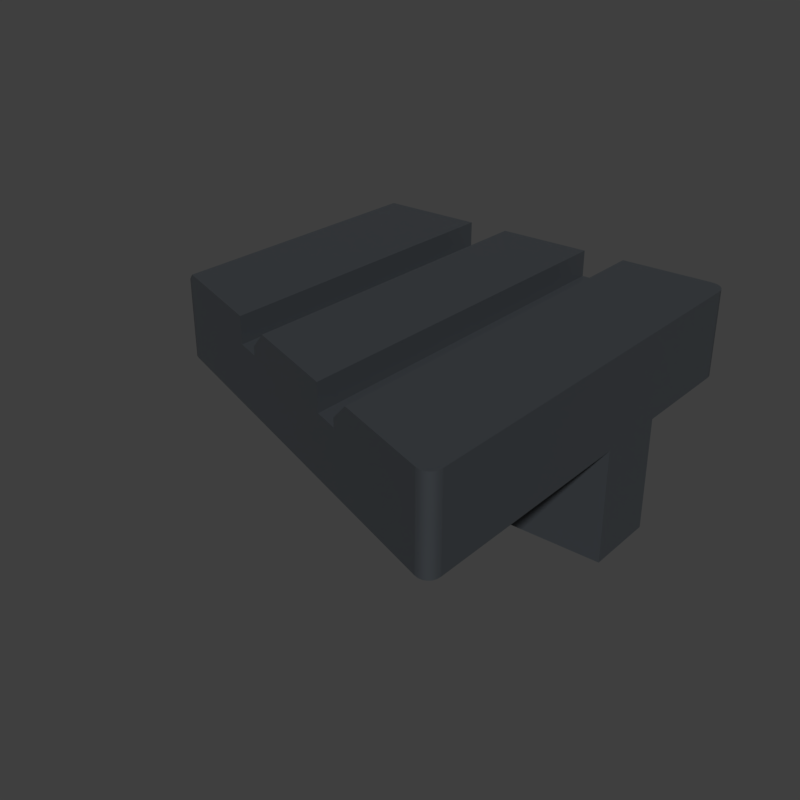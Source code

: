 # Source: gn_sidelatch.blend  (saved by Blender 2.83.18; exported with 4.5.12 LTS)
import bpy
from mathutils import Matrix  # noqa: F401  (used for matrix-valued properties, if any)

bpy.ops.wm.read_factory_settings(use_empty=True)
scene = bpy.context.scene
scene.name = 'main'

# ---- collections
col_collection_1 = bpy.data.collections.new('Collection 1'); scene.collection.children.link(col_collection_1)

# ---- materials (node trees are filled in below, after node groups)
mat_sy_cutter = bpy.data.materials.new('sy_cutter')
mat_sy_battlehsip_matte = bpy.data.materials.new('sy_battlehsip_matte')
mat_sy_battlehsip_matte.roughness = 0.25

# ---- node groups
ng_sy_plastic_001 = bpy.data.node_groups.new('sy_plastic.001', 'ShaderNodeTree')
_s = ng_sy_plastic_001.interface.new_socket(name='Color', in_out='OUTPUT', socket_type='NodeSocketColor')
_s.default_value = (0.01341, 0.01341, 0.01341, 1.0)
_s = ng_sy_plastic_001.interface.new_socket(name='Roughness', in_out='OUTPUT', socket_type='NodeSocketColor')
_s.default_value = (0.0, 0.0, 0.0, 0.0)
_s = ng_sy_plastic_001.interface.new_socket(name='Normal', in_out='OUTPUT', socket_type='NodeSocketVector')
_s.min_value = 0.0
_s.max_value = 0.0
_s = ng_sy_plastic_001.interface.new_socket(name='Color', in_out='INPUT', socket_type='NodeSocketColor')
_s.default_value = (0.01341, 0.01341, 0.01341, 1.0)
_s = ng_sy_plastic_001.interface.new_socket(name='Scale', in_out='INPUT', socket_type='NodeSocketFloat')
_s.default_value = 1.0
_s.min_value = 0.0
_s.max_value = 10.0
_s = ng_sy_plastic_001.interface.new_socket(name='Roughness', in_out='INPUT', socket_type='NodeSocketFloat')
_s.default_value = 1.0
_s.min_value = 0.0
_s.max_value = 3.0
_s = ng_sy_plastic_001.interface.new_socket(name='Bump', in_out='INPUT', socket_type='NodeSocketFloat')
_s.default_value = 1.0
_s.min_value = 0.0
_s.max_value = 1.0
_s = ng_sy_plastic_001.interface.new_socket(name='Normal', in_out='INPUT', socket_type='NodeSocketVector')
_s.min_value = 0.0
_s.max_value = -1.0
_s.hide_value = True
_N = ng_sy_plastic_001.nodes; _L = ng_sy_plastic_001.links
n0 = _N.new('ShaderNodeValToRGB'); n0.name = 'ColorRamp'; n0.location = (258, -72)
while len(n0.color_ramp.elements) > 1: n0.color_ramp.elements.remove(n0.color_ramp.elements[-1])
n0.color_ramp.elements[0].position = 0.004545; n0.color_ramp.elements[0].color = (0.2194, 0.2194, 0.2194, 1.0)
_e = n0.color_ramp.elements.new(0.8182); _e.color = (1.0, 1.0, 1.0, 1.0)
n1 = _N.new('ShaderNodeTexNoise'); n1.name = 'Noise Texture'; n1.location = (55, 153)
n2 = _N.new('ShaderNodeTexNoise'); n2.name = 'Musgrave Texture'; n2.location = (46, -89)
n2.width = 150
n2.normalize = False
n2.inputs[2].default_value = 300.0
n2.inputs[3].default_value = 11.2
n2.inputs[4].default_value = 0.25
n3 = _N.new('ShaderNodeValue'); n3.name = 'Value.001'; n3.location = (-353, -382)
n3.outputs[0].default_value = 0.0
n4 = _N.new('ShaderNodeRGB'); n4.name = 'RGB'; n4.location = (-365, 262)
n4.outputs[0].default_value = (0.01341, 0.01341, 0.01341, 1.0)
n5 = _N.new('ShaderNodeMix'); n5.name = 'Mix.001'; n5.location = (550, 25)
n5.data_type = 'RGBA'
n6 = _N.new('NodeReroute'); n6.name = 'Reroute'; n6.location = (-260, -194)
n6.width = 16
n6.socket_idname = 'NodeSocketFloat'
n7 = _N.new('ShaderNodeValue'); n7.name = 'Value'; n7.location = (-429, -187)
n7.outputs[0].default_value = 1.0
n8 = _N.new('ShaderNodeMath'); n8.name = 'Math'; n8.location = (-147, 40)
n8.operation = 'MULTIPLY'
n8.inputs[1].default_value = 400.0
n8.inputs[2].default_value = 0.0
n9 = _N.new('ShaderNodeMath'); n9.name = 'Math.001'; n9.location = (-150, -131)
n9.operation = 'MULTIPLY'
n9.inputs[1].default_value = 300.0
n9.inputs[2].default_value = 0.0
n10 = _N.new('ShaderNodeMath'); n10.name = 'Math.002'; n10.location = (-146, -320)
n10.operation = 'DIVIDE'
n10.inputs[1].default_value = 10.0
n10.inputs[2].default_value = 0.0
n11 = _N.new('ShaderNodeMath'); n11.name = 'Math.003'; n11.location = (746, 19)
n11.operation = 'MULTIPLY'
n11.inputs[2].default_value = 0.0
n12 = _N.new('NodeGroupInput'); n12.name = 'Group Input'; n12.location = (-627, -4)
n13 = _N.new('ShaderNodeValToRGB'); n13.name = 'ColorRamp.001'; n13.location = (255, 159)
while len(n13.color_ramp.elements) > 1: n13.color_ramp.elements.remove(n13.color_ramp.elements[-1])
n13.color_ramp.elements[0].position = 0.1727; n13.color_ramp.elements[0].color = (0.2194, 0.2194, 0.2194, 1.0)
_e = n13.color_ramp.elements.new(1.0); _e.color = (1.0, 1.0, 1.0, 1.0)
n14 = _N.new('ShaderNodeValue'); n14.name = 'Value.002'; n14.location = (520, 233)
n14.outputs[0].default_value = 1.0
n15 = _N.new('ShaderNodeBump'); n15.name = 'Bump'; n15.location = (721, -216)
n15.inputs[1].default_value = 0.2
n15.inputs[2].default_value = 1.0
n16 = _N.new('NodeGroupOutput'); n16.name = 'Group Output'; n16.location = (990, -11)
_L.new(n1.outputs[0], n13.inputs[0])
_L.new(n5.outputs[2], n11.inputs[0])
_L.new(n13.outputs[0], n5.inputs[6])
_L.new(n0.outputs[0], n5.inputs[7])
_L.new(n2.outputs[0], n0.inputs[0])
_L.new(n15.outputs[0], n16.inputs[2])
_L.new(n5.outputs[2], n15.inputs[3])
_L.new(n8.outputs[0], n1.inputs[2])
_L.new(n9.outputs[0], n2.inputs[0])
_L.new(n10.outputs[0], n15.inputs[0])
_L.new(n12.outputs[0], n16.inputs[0])
_L.new(n12.outputs[4], n15.inputs[4])
_L.new(n11.outputs[0], n16.inputs[1])
_L.new(n7.outputs[0], n6.inputs[0])
_L.new(n12.outputs[1], n8.inputs[0])
_L.new(n12.outputs[1], n9.inputs[0])
_L.new(n12.outputs[3], n10.inputs[0])
_L.new(n12.outputs[2], n11.inputs[1])
n16.is_active_output = True
ng_auto_smooth = bpy.data.node_groups.new('Auto Smooth', 'GeometryNodeTree')
_s = ng_auto_smooth.interface.new_socket(name='Geometry', in_out='OUTPUT', socket_type='NodeSocketGeometry')
_s = ng_auto_smooth.interface.new_socket(name='Geometry', in_out='INPUT', socket_type='NodeSocketGeometry')
_s = ng_auto_smooth.interface.new_socket(name='Angle', in_out='INPUT', socket_type='NodeSocketFloat')
_s.subtype = 'ANGLE'
_s.min_value = 0.0
_s.max_value = 3.142
ng_auto_smooth.is_modifier = True
_N = ng_auto_smooth.nodes; _L = ng_auto_smooth.links
n0 = _N.new('NodeGroupOutput'); n0.name = 'Group Output'; n0.location = (480, -100)
n1 = _N.new('NodeGroupInput'); n1.name = 'Group Input'; n1.location = (-420, -300)
n2 = _N.new('NodeGroupInput'); n2.name = 'Group Input.001'; n2.location = (-60, -100)
n3 = _N.new('GeometryNodeSetShadeSmooth'); n3.name = 'Set Shade Smooth'; n3.location = (120, -100)
n3.domain = 'EDGE'
n4 = _N.new('GeometryNodeSetShadeSmooth'); n4.name = 'Set Shade Smooth.001'; n4.location = (300, -100)
n5 = _N.new('GeometryNodeInputMeshEdgeAngle'); n5.name = 'Edge Angle'; n5.location = (-420, -220)
n6 = _N.new('GeometryNodeInputEdgeSmooth'); n6.name = 'Is Edge Smooth'; n6.location = (-60, -160)
n7 = _N.new('GeometryNodeInputShadeSmooth'); n7.name = 'Is Face Smooth'; n7.location = (-240, -340)
n8 = _N.new('FunctionNodeBooleanMath'); n8.name = 'Boolean Math'; n8.location = (-60, -220)
n9 = _N.new('FunctionNodeCompare'); n9.name = 'Compare'; n9.location = (-240, -180)
n9.operation = 'LESS_EQUAL'
_L.new(n5.outputs[0], n9.inputs[0])
_L.new(n4.outputs[0], n0.inputs[0])
_L.new(n1.outputs[1], n9.inputs[1])
_L.new(n9.outputs[0], n8.inputs[0])
_L.new(n7.outputs[0], n8.inputs[1])
_L.new(n2.outputs[0], n3.inputs[0])
_L.new(n6.outputs[0], n3.inputs[1])
_L.new(n3.outputs[0], n4.inputs[0])
_L.new(n8.outputs[0], n3.inputs[2])
n0.is_active_output = True

# ---- material node trees
mat_sy_cutter.use_nodes = True; mat_sy_cutter.node_tree.nodes.clear()
_N = mat_sy_cutter.node_tree.nodes; _L = mat_sy_cutter.node_tree.links
n0 = _N.new('ShaderNodeBsdfPrincipled'); n0.name = 'Principled BSDF'; n0.location = (10, 300)
n0.distribution = 'GGX'
n0.subsurface_method = 'BURLEY'
n0.inputs[0].default_value = (0.0212, 0.0212, 0.0212, 1.0)
n0.inputs[2].default_value = 0.65
n0.inputs[3].default_value = 1.45
n0.inputs[27].default_value = (0.0, 0.0, 0.0, 1.0)
n0.inputs[28].default_value = 1.0
n1 = _N.new('ShaderNodeOutputMaterial'); n1.name = 'Material Output'; n1.location = (300, 300)
_L.new(n0.outputs[0], n1.inputs[0])
n1.is_active_output = True
mat_sy_battlehsip_matte.use_nodes = True; mat_sy_battlehsip_matte.node_tree.nodes.clear()
_N = mat_sy_battlehsip_matte.node_tree.nodes; _L = mat_sy_battlehsip_matte.node_tree.links
n0 = _N.new('ShaderNodeOutputMaterial'); n0.name = 'Material Output'; n0.location = (1294, 466)
n1 = _N.new('ShaderNodeBsdfPrincipled'); n1.name = 'Principled BSDF'; n1.location = (881, 441)
n1.distribution = 'GGX'
n1.subsurface_method = 'BURLEY'
n1.inputs[3].default_value = 1.45
n1.inputs[9].default_value = (1.0, 0.1, 1.0)
n1.inputs[27].default_value = (0.0, 0.0, 0.0, 1.0)
n1.inputs[28].default_value = 1.0
n2 = _N.new('ShaderNodeGroup'); n2.name = 'Group'; n2.location = (283, 322)
n2.width = 200
n2.node_tree = ng_sy_plastic_001
n2.inputs[0].default_value = (0.04306, 0.04925, 0.0562, 1.0)
n2.inputs[1].default_value = 10.0
n2.inputs[2].default_value = 1.0
n2.inputs[3].default_value = 1.0
n2.inputs[4].default_value = (0.0, 0.0, 0.0)
_L.new(n1.outputs[0], n0.inputs[0])
_L.new(n2.outputs[1], n1.inputs[2])
_L.new(n2.outputs[2], n1.inputs[5])
_L.new(n2.outputs[0], n1.inputs[0])
n0.is_active_output = True

# ---- world
world_world = bpy.data.worlds.new('World'); scene.world = world_world
world_world.use_nodes = True; world_world.node_tree.nodes.clear()
_N = world_world.node_tree.nodes; _L = world_world.node_tree.links
n0 = _N.new('ShaderNodeOutputWorld'); n0.name = 'World Output'; n0.location = (300, 300)
n1 = _N.new('ShaderNodeBackground'); n1.name = 'Background'; n1.location = (10, 300)
n1.inputs[0].default_value = (0.05, 0.05, 0.05, 1.0)
_L.new(n1.outputs[0], n0.inputs[0])
n0.is_active_output = True
world_world.use_sun_shadow = False
world_world.sun_shadow_jitter_overblur = 0.0

# ---- meshes
me_plane_001 = bpy.data.meshes.new('Plane.001')
me_plane_001.from_pydata([(-1.0, -1.0, 0.005753), (1.0, -1.0, 0.005753), (-1.0, 1.0, 0.005753), (1.0, 1.0, 0.005753), (-0.9145, 0.9145, 0.005753), (-0.9145, -0.9145, 0.005753), (0.9145, -0.9145, 0.005753), (0.9145, 0.9145, 0.005753), (0.0, 0.0, 0.005753)], [], [(5, 4, 2, 0), (6, 5, 0, 1), (7, 6, 1, 3), (4, 7, 3, 2), (5, 6, 8), (6, 7, 8), (7, 4, 8), (4, 5, 8)])
me_plane_001.materials.append(mat_sy_cutter)
me_plane_001.use_remesh_preserve_volume = False
me_plane_001.use_remesh_preserve_attributes = False
me_plane_001.use_mirror_vertex_groups = False
me_plane_001.update()
me_mesh_003 = bpy.data.meshes.new('Mesh.003')
me_mesh_003.from_pydata([(0.2275, 0.09803, -0.1167), (0.221, 0.0904, -0.1167), (0.2157, 0.08185, -0.1167), (0.2119, 0.07259, -0.1167), (0.2095, 0.06284, -0.1167), (0.2088, 0.05285, -0.1167), (0.2095, 0.04285, -0.1167), (0.2119, 0.0331, -0.1167), (0.2157, 0.02384, -0.1167), (0.221, 0.01529, -0.1167), (0.2275, 0.007669, -0.1167), (0.2351, 0.001158, -0.1167), (0.2436, -0.004081, -0.1167), (0.2529, -0.007917, -0.1167), (0.2626, -0.01026, -0.1167), (0.2726, -0.01104, -0.1167), (0.2726, 0.1167, -0.1167), (0.2626, 0.116, -0.1167), (0.2529, 0.1136, -0.1167), (0.2436, 0.1098, -0.1167), (0.2351, 0.1045, -0.1167), (0.2275, 0.09803, -0.2981), (0.221, 0.0904, -0.2981), (0.2157, 0.08185, -0.2981), (0.2119, 0.07259, -0.2981), (0.2095, 0.06284, -0.2981), (0.2088, 0.05285, -0.2981), (0.2095, 0.04285, -0.2981), (0.2119, 0.0331, -0.2981), (0.2157, 0.02384, -0.2981), (0.221, 0.01529, -0.2981), (0.2275, 0.007669, -0.2981), (0.2351, 0.001158, -0.2981), (0.2436, -0.004081, -0.2981), (0.2529, -0.007917, -0.2981), (0.2626, -0.01026, -0.2981), (0.2726, -0.01104, -0.2981), (0.2726, 0.1167, -0.2981), (0.2626, 0.116, -0.2981), (0.2529, 0.1136, -0.2981), (0.2436, 0.1098, -0.2981), (0.2351, 0.1045, -0.2981), (0.2132, 0.1123, -0.0863), (0.2046, 0.1023, -0.0863), (0.1977, 0.09101, -0.0863), (0.1927, 0.07883, -0.0863), (0.1896, 0.066, -0.0863), (0.1886, 0.05285, -0.0863), (0.1896, 0.0397, -0.0863), (0.1927, 0.02687, -0.0863), (0.1977, 0.01468, -0.0863), (0.2046, 0.003435, -0.0863), (0.2132, -0.006596, -0.0863), (0.2232, -0.01516, -0.0863), (0.2345, -0.02206, -0.0863), (0.2467, -0.0271, -0.0863), (0.2595, -0.03018, -0.0863), (0.2719, -0.03116, -0.0863), (0.2719, 0.1369, -0.0863), (0.2595, 0.1359, -0.0863), (0.2467, 0.1328, -0.0863), (0.2345, 0.1278, -0.0863), (0.2232, 0.1209, -0.0863), (1.018, -0.03116, -0.0863), (1.018, 0.1369, -0.0863), (1.018, -0.01104, -0.1167), (1.018, 0.1167, -0.1167), (1.018, 0.1167, -0.2981), (1.018, -0.01104, -0.2981)], [], [(20, 62, 61, 19), (21, 41, 40, 39, 38, 37, 67, 68, 36, 35, 34, 33, 32, 31, 30, 29, 28, 27, 26, 25, 24, 23, 22), (0, 20, 41, 21), (1, 0, 21, 22), (2, 1, 22, 23), (3, 2, 23, 24), (4, 3, 24, 25), (5, 4, 25, 26), (6, 5, 26, 27), (7, 6, 27, 28), (8, 7, 28, 29), (9, 8, 29, 30), (10, 9, 30, 31), (11, 10, 31, 32), (12, 11, 32, 33), (13, 12, 33, 34), (14, 13, 34, 35), (15, 14, 35, 36), (16, 66, 67, 37), (17, 16, 37, 38), (18, 17, 38, 39), (19, 18, 39, 40), (20, 19, 40, 41), (19, 61, 60, 18), (18, 60, 59, 17), (17, 59, 58, 16), (16, 58, 64, 66), (15, 57, 56, 14), (14, 56, 55, 13), (13, 55, 54, 12), (12, 54, 53, 11), (11, 53, 52, 10), (10, 52, 51, 9), (9, 51, 50, 8), (8, 50, 49, 7), (7, 49, 48, 6), (6, 48, 47, 5), (5, 47, 46, 4), (4, 46, 45, 3), (3, 45, 44, 2), (2, 44, 43, 1), (1, 43, 42, 0), (0, 42, 62, 20), (62, 42, 43, 44, 45, 46, 47, 48, 49, 50, 51, 52, 53, 54, 55, 56, 57, 63, 64, 58, 59, 60, 61), (65, 63, 57, 15), (68, 65, 15, 36), (64, 63, 65, 68, 67, 66)])
me_mesh_003.materials.append(mat_sy_cutter)
me_mesh_003.use_remesh_preserve_volume = False
me_mesh_003.use_remesh_preserve_attributes = False
me_mesh_003.use_mirror_vertex_groups = False
me_mesh_003.update()
me_cube_002 = bpy.data.meshes.new('Cube.002')
me_cube_002.from_pydata([(0.1337, -0.1662, -0.09548), (0.08783, -0.2706, 0.01839), (0.09739, -0.1139, -0.09548), (-0.01648, -0.1206, 0.01839), (0.1234, -0.1609, -0.09548), (0.06083, -0.2568, 0.01839), (0.1159, -0.1548, -0.09548), (0.03567, -0.2363, 0.01839), (0.1079, -0.1453, -0.09548), (0.01407, -0.2106, 0.01839), (0.1018, -0.1346, -0.09548), (-0.002508, -0.1814, 0.01839), (0.09875, -0.1255, -0.09548), (-0.01293, -0.1507, 0.01839), (0.09739, 0.2181, -0.09548), (-0.01648, 0.279, 0.01839), (0.1493, 0.2764, -0.09548), (0.09478, 0.3903, 0.01839), (0.09767, 0.2379, -0.09548), (-0.01269, 0.3078, 0.01839), (0.09847, 0.26, -0.09548), (-0.001577, 0.3347, 0.01839), (0.1026, 0.2713, -0.09548), (0.0161, 0.3577, 0.01839), (0.1138, 0.2754, -0.09548), (0.03915, 0.3754, 0.01839), (0.136, 0.2762, -0.09548), (0.06598, 0.3865, 0.01839), (-0.01648, 0.01749, 0.01839), (0.09739, 0.01749, -0.09548), (0.08249, 0.3605, -0.05148), (0.1077, 0.3634, -0.05148), (0.1154, 0.3472, -0.05148), (0.01024, -0.119, -0.05148), (0.02683, -0.1181, -0.05148), (0.01325, -0.1448, -0.05148), (0.02958, -0.1411, -0.05148), (0.02193, -0.1705, -0.05148), (0.03724, -0.1636, -0.05148), (0.03604, -0.1953, -0.05148), (0.04984, -0.1858, -0.05148), (0.05444, -0.2172, -0.05148), (0.06625, -0.2052, -0.05148), (0.1053, -0.2308, -0.05148), (0.09856, -0.2462, -0.05148), (0.07546, -0.2343, -0.05148), (0.08467, -0.2202, -0.05148), (0.08467, -0.2202, -0.02502), (0.07546, -0.2343, -0.008239), (0.09856, -0.2462, -0.008234), (0.1053, -0.2308, -0.02502), (0.06625, -0.2052, -0.02501), (0.05444, -0.2172, -0.008247), (0.04984, -0.1858, -0.025), (0.03604, -0.1953, -0.008259), (0.03724, -0.1636, -0.02498), (0.02193, -0.1705, -0.008277), (0.02958, -0.1411, -0.02495), (0.01325, -0.1448, -0.008301), (0.02683, -0.1181, -0.02492), (0.01024, -0.119, -0.008333), (0.1154, 0.3472, -0.02475), (0.1077, 0.3634, -0.008504), (0.08249, 0.3605, -0.008466), (0.09252, 0.3447, -0.02479), (0.05658, 0.3521, -0.008185), (0.06765, 0.3372, -0.02507), (0.03617, 0.3377, -0.008024), (0.04924, 0.3246, -0.02523), (0.02175, 0.3173, -0.008157), (0.03664, 0.3062, -0.0251), (0.01329, 0.2914, -0.008409), (0.02922, 0.2813, -0.02485), (0.01035, 0.2647, -0.008435), (0.02673, 0.2559, -0.02482), (0.01029, 0.01749, -0.008377), (0.02679, 0.01749, -0.02488), (0.09252, 0.3447, -0.05148), (0.05658, 0.3521, -0.05148), (0.06765, 0.3372, -0.05148), (0.03617, 0.3377, -0.05148), (0.04924, 0.3246, -0.05148), (0.02175, 0.3173, -0.05148), (0.03664, 0.3062, -0.05148), (0.01329, 0.2914, -0.05148), (0.02922, 0.2813, -0.05148), (0.01035, 0.2647, -0.05148), (0.02673, 0.2559, -0.05148), (0.01029, 0.01749, -0.05148), (0.02679, 0.01749, -0.05148), (1.018, 0.3634, -0.008494), (1.018, 0.3472, -0.02476), (1.018, 0.3472, -0.05148), (1.018, 0.3903, 0.01839), (1.018, 0.01749, -0.09548), (1.018, 0.2764, -0.09548), (1.018, 0.3634, -0.05148), (1.018, -0.5695, -0.02502), (1.018, -0.6158, 0.01839), (1.018, -0.5874, -0.008233), (1.018, -0.4943, -0.09548), (1.018, -0.5695, -0.05148), (1.018, -0.5874, -0.05148), (0.09478, 0.3903, 0.04175), (0.08783, -0.2706, 0.04175), (0.06598, 0.3865, 0.04175), (0.03915, 0.3754, 0.04175), (0.03567, -0.2363, 0.04175), (0.06083, -0.2568, 0.04175), (0.0161, 0.3577, 0.04175), (-0.01648, 0.01749, 0.04175), (-0.01648, 0.279, 0.04175), (0.01407, -0.2106, 0.04175), (-0.01293, -0.1507, 0.04175), (-0.01269, 0.3078, 0.04175), (-0.01648, -0.1206, 0.04175), (-0.001577, 0.3347, 0.04175), (-0.002508, -0.1814, 0.04175), (1.018, 0.3773, 0.04175), (1.018, 0.3903, 0.04175), (1.018, -0.6158, 0.04175)], [], [(0, 4, 6, 8, 10, 12, 2, 29, 94, 100), (5, 108, 107, 7), (1, 104, 108, 5), (13, 113, 115, 3), (7, 107, 112, 9), (9, 112, 117, 11), (11, 117, 113, 13), (89, 34, 33, 88), (49, 99, 98, 1), (6, 4, 47, 51), (10, 8, 53, 55), (12, 10, 55, 57), (2, 12, 57, 59), (76, 29, 2, 59), (63, 65, 25, 27), (26, 24, 66, 64), (24, 22, 68, 66), (22, 20, 70, 68), (20, 18, 72, 70), (18, 14, 74, 72), (0, 100, 97, 50), (14, 29, 76, 74), (62, 63, 27, 17), (28, 75, 60, 3), (28, 110, 111, 15), (16, 26, 64, 61), (61, 91, 95, 16), (8, 6, 51, 53), (73, 75, 28, 15), (71, 73, 15, 19), (69, 71, 19, 21), (67, 69, 21, 23), (65, 67, 23, 25), (17, 93, 90, 62), (60, 58, 13, 3), (58, 56, 11, 13), (56, 54, 9, 11), (54, 52, 7, 9), (48, 49, 1, 5), (52, 48, 5, 7), (57, 55, 38, 36), (74, 76, 89, 87), (68, 70, 83, 81), (56, 58, 35, 37), (75, 73, 86, 88), (47, 50, 43, 46), (69, 67, 80, 82), (59, 57, 36, 34), (62, 90, 96, 31), (49, 48, 45, 44), (70, 72, 85, 83), (58, 60, 33, 35), (51, 47, 46, 42), (48, 52, 41, 45), (71, 69, 82, 84), (4, 0, 50, 47), (88, 86, 87, 89), (86, 84, 85, 87), (84, 82, 83, 85), (82, 80, 81, 83), (80, 78, 79, 81), (78, 30, 77, 79), (30, 31, 32, 77), (35, 33, 34, 36), (37, 35, 36, 38), (39, 37, 38, 40), (41, 39, 40, 42), (45, 41, 42, 46), (44, 45, 46, 43), (67, 65, 78, 80), (54, 56, 37, 39), (66, 68, 81, 79), (55, 53, 40, 38), (65, 63, 30, 78), (50, 97, 101, 43), (76, 59, 34, 89), (73, 71, 84, 86), (52, 54, 39, 41), (64, 66, 79, 77), (53, 51, 42, 40), (60, 75, 88, 33), (63, 62, 31, 30), (72, 74, 87, 85), (61, 64, 77, 32), (93, 119, 118, 120, 98, 99, 102, 101, 97, 100, 94, 95, 91, 92, 96, 90), (101, 102, 44, 43), (92, 91, 61, 32), (102, 99, 49, 44), (98, 120, 104, 1), (96, 92, 32, 31), (95, 94, 29, 14, 18, 20, 22, 24, 26, 16), (103, 119, 93, 17), (105, 103, 17, 27), (106, 105, 27, 25), (115, 110, 28, 3), (111, 114, 19, 15), (116, 109, 23, 21), (109, 106, 25, 23), (114, 116, 21, 19), (111, 110, 115, 113, 117, 112, 107, 108, 104, 120, 118, 119, 103, 105, 106, 109, 116, 114)])
me_cube_002.polygons.foreach_set('use_smooth', [1, 1, 1, 1, 1, 1, 1, 1, 1, 1, 1, 1, 1, 1, 1, 1, 1, 1, 1, 1, 1, 1, 1, 1, 1, 1, 1, 1, 1, 1, 1, 1, 1, 1, 1, 1, 1, 1, 1, 1, 1, 1, 1, 1, 1, 1, 1, 1, 1, 1, 1, 1, 1, 1, 1, 1, 1, 1, 1, 1, 1, 1, 1, 1, 1, 1, 1, 1, 1, 1, 1, 1, 1, 1, 1, 1, 1, 1, 1, 1, 1, 1, 1, 1, 0, 1, 1, 1, 1, 1, 1, 1, 1, 1, 1, 1, 1, 1, 1, 0])
_k = set([(0, 4), (0, 100), (1, 5), (1, 98), (2, 12), (2, 29), (3, 13), (3, 28), (4, 6), (5, 7), (6, 8), (7, 9), (8, 10), (9, 11), (10, 12), (11, 13), (14, 18), (14, 29), (15, 19), (15, 28), (16, 26), (16, 95), (17, 27), (17, 93), (18, 20), (19, 21), (20, 22), (21, 23), (22, 24), (23, 25), (24, 26), (25, 27), (30, 31), (30, 78), (31, 96), (32, 77), (32, 92), (33, 35), (33, 88), (34, 36), (34, 89), (35, 37), (36, 38), (37, 39), (38, 40), (39, 41), (40, 42), (41, 45), (42, 46), (43, 46), (43, 101), (44, 45), (44, 102), (47, 50), (47, 51), (48, 49), (48, 52), (49, 99), (50, 97), (51, 53), (52, 54), (53, 55), (54, 56), (55, 57), (56, 58), (57, 59), (58, 60), (59, 76), (60, 75), (61, 64), (61, 91), (62, 63), (62, 90), (63, 65), (64, 66), (65, 67), (66, 68), (67, 69), (68, 70), (69, 71), (70, 72), (71, 73), (72, 74), (73, 75), (74, 76), (77, 79), (78, 80), (79, 81), (80, 82), (81, 83), (82, 84), (83, 85), (84, 86), (85, 87), (86, 88), (87, 89)])
me_cube_002.attributes.new('sharp_edge', 'BOOLEAN', 'EDGE').data.foreach_set('value', [ (min(e.vertices), max(e.vertices)) in _k for e in me_cube_002.edges])
me_cube_002.materials.append(mat_sy_cutter)
me_cube_002.use_remesh_preserve_volume = False
me_cube_002.use_remesh_preserve_attributes = False
me_cube_002.use_mirror_vertex_groups = False
me_cube_002.update()
me_plane = bpy.data.meshes.new('Plane')
me_plane.from_pydata([(0.6491, -0.1795, -0.01615), (0.6176, -0.168, -0.01615), (0.8253, -0.244, -0.01615), (0.7939, -0.2325, -0.01615), (0.7939, 0.2546, -0.01615), (0.8253, 0.2546, -0.01615), (0.6176, 0.2546, -0.01615), (0.6491, 0.2546, -0.01615), (0.6491, -0.1795, -0.09254), (0.6176, -0.168, -0.09254), (0.8253, -0.244, -0.09254), (0.7939, -0.2325, -0.09254), (0.7939, 0.2546, -0.09254), (0.8253, 0.2546, -0.09254), (0.6176, 0.2546, -0.09254), (0.6491, 0.2546, -0.09254), (0.6176, 0.2546, 0.01769), (0.6176, -0.168, 0.01769), (0.7939, 0.2546, 0.01769), (0.7939, -0.2325, 0.01769), (0.4801, 0.2546, 0.01769), (0.4801, -0.1176, 0.01769), (0.6721, -0.1879, 0.01769), (0.6491, -0.1795, -0.005385), (0.6491, 0.2546, -0.005385), (0.6721, 0.2546, 0.01769), (0.8484, -0.2525, 0.01769), (0.8253, -0.244, -0.005385), (0.8253, 0.2546, -0.005385), (0.8484, 0.2546, 0.01769), (0.4762, -0.1162, -0.01615), (0.457, -0.0888, -0.01615), (0.4712, -0.1137, -0.01615), (0.4666, -0.1099, -0.01615), (0.4626, -0.1053, -0.01615), (0.4596, -0.09992, -0.01615), (0.4577, -0.09431, -0.01615), (0.9859, -0.2824, -0.01615), (0.9668, -0.2958, -0.01615), (0.9853, -0.2875, -0.01615), (0.9834, -0.2917, -0.01615), (0.9803, -0.2948, -0.01615), (0.9764, -0.2966, -0.01615), (0.9717, -0.2969, -0.01615), (0.457, 0.2342, -0.01615), (0.4774, 0.2546, -0.01615), (0.4577, 0.2395, -0.01615), (0.4598, 0.2444, -0.01615), (0.463, 0.2486, -0.01615), (0.4672, 0.2519, -0.01615), (0.4721, 0.2539, -0.01615), (0.9655, 0.2546, -0.01615), (0.9859, 0.2342, -0.01615), (0.9708, 0.2539, -0.01615), (0.9757, 0.2519, -0.01615), (0.9799, 0.2486, -0.01615), (0.9832, 0.2444, -0.01615), (0.9852, 0.2395, -0.01615), (0.9655, 0.2546, -0.09254), (0.9859, 0.2342, -0.09254), (0.9708, 0.2539, -0.09254), (0.9757, 0.2519, -0.09254), (0.9799, 0.2486, -0.09254), (0.9832, 0.2444, -0.09254), (0.9852, 0.2395, -0.09254), (0.457, 0.2342, -0.09254), (0.4774, 0.2546, -0.09254), (0.4577, 0.2395, -0.09254), (0.4598, 0.2444, -0.09254), (0.463, 0.2486, -0.09254), (0.4672, 0.2519, -0.09254), (0.4721, 0.2539, -0.09254), (0.9859, -0.2824, -0.09254), (0.9668, -0.2958, -0.09254), (0.9853, -0.2875, -0.09254), (0.9834, -0.2917, -0.09254), (0.9803, -0.2948, -0.09254), (0.9764, -0.2966, -0.09254), (0.9717, -0.2969, -0.09254), (0.4762, -0.1162, -0.09254), (0.457, -0.0888, -0.09254), (0.4712, -0.1137, -0.09254), (0.4666, -0.1099, -0.09254), (0.4626, -0.1053, -0.09254), (0.4596, -0.09992, -0.09254), (0.4577, -0.09431, -0.09254), (0.9668, -0.2958, 0.01769), (0.9859, -0.2824, 0.01769), (0.9717, -0.2969, 0.01769), (0.9764, -0.2966, 0.01769), (0.9803, -0.2948, 0.01769), (0.9834, -0.2917, 0.01769), (0.9853, -0.2875, 0.01769), (0.9859, 0.2342, 0.01769), (0.9655, 0.2546, 0.01769), (0.9852, 0.2395, 0.01769), (0.9832, 0.2444, 0.01769), (0.9799, 0.2486, 0.01769), (0.9757, 0.2519, 0.01769), (0.9708, 0.2539, 0.01769), (0.4774, 0.2546, 0.01498), (0.457, 0.2342, -0.005385), (0.4721, 0.2539, 0.00971), (0.4672, 0.2519, 0.004799), (0.463, 0.2486, 0.0005805), (0.4598, 0.2444, -0.002656), (0.4577, 0.2395, -0.004691), (0.457, -0.0888, -0.005385), (0.4762, -0.1162, 0.01374), (0.4577, -0.09431, -0.004733), (0.4596, -0.09992, -0.002822), (0.4626, -0.1053, 0.0002169), (0.4666, -0.1099, 0.004178), (0.4712, -0.1137, 0.00879), (0.9859, 0.09802, 0.01769), (0.9859, 0.005661, 0.01769), (0.7939, 0.09802, 0.01769), (0.7939, 0.005661, 0.01769), (0.6176, 0.09802, -0.09254), (0.6176, 0.005661, -0.09254), (0.7939, 0.09802, -0.09254), (0.7939, 0.005661, -0.09254), (0.8253, 0.005661, -0.01615), (0.8253, 0.09802, -0.01615), (0.6491, 0.005661, -0.09254), (0.6491, 0.09802, -0.09254), (0.6721, 0.005661, 0.01769), (0.6721, 0.09802, 0.01769), (0.8253, 0.09802, -0.005385), (0.8253, 0.005661, -0.005385), (0.9859, 0.09802, -0.01615), (0.9859, 0.005661, -0.01615), (0.457, 0.09802, -0.01615), (0.457, 0.005661, -0.01615), (0.7939, 0.09802, -0.01615), (0.7939, 0.005661, -0.01615), (0.6491, 0.005661, -0.01615), (0.6491, 0.09802, -0.01615), (0.9859, 0.005661, -0.09254), (0.9859, 0.09802, -0.09254), (0.457, 0.005661, -0.005385), (0.457, 0.09802, -0.005385), (0.6491, 0.09802, -0.005385), (0.6491, 0.005661, -0.005385), (0.457, 0.09802, -0.09254), (0.457, 0.005661, -0.09254), (0.8253, 0.005661, -0.09254), (0.8253, 0.09802, -0.09254), (0.6176, 0.09802, -0.01615), (0.6176, 0.005661, -0.01615), (0.8484, 0.005661, 0.01769), (0.8484, 0.09802, 0.01769), (0.4801, 0.005661, 0.01769), (0.4801, 0.09802, 0.01769), (0.6176, 0.09802, 0.01769), (0.6176, 0.005661, 0.01769), (0.6176, 0.09802, -0.2351), (0.6176, 0.005661, -0.2351), (0.7939, 0.09802, -0.2351), (0.7939, 0.005661, -0.2351), (0.6491, 0.005661, -0.2351), (0.6491, 0.09802, -0.2351), (0.9859, 0.005661, -0.2351), (0.9859, 0.09802, -0.2351), (0.457, 0.09802, -0.2351), (0.457, 0.005661, -0.2351), (0.8253, 0.005661, -0.2351), (0.8253, 0.09802, -0.2351)], [], [(8, 124, 121, 11), (2, 10, 73, 38), (5, 123, 128, 28), (0, 136, 149, 1), (2, 122, 135, 3), (10, 146, 138, 72, 74, 75, 76, 77, 78, 73), (79, 81, 82, 83, 84, 85, 80, 145, 119, 9), (8, 9, 119, 124), (10, 11, 121, 146), (26, 86, 88, 89, 90, 91, 92, 87, 115, 150), (6, 45, 100, 20, 16), (7, 15, 14, 6), (2, 38, 86, 26, 27), (51, 58, 13, 5), (5, 13, 12, 4), (51, 5, 28, 29, 94), (0, 8, 11, 3), (1, 9, 8, 0), (30, 1, 17, 21, 108), (3, 11, 10, 2), (4, 12, 15, 7), (37, 72, 138, 131), (0, 3, 19, 22, 23), (37, 131, 115, 87), (6, 14, 66, 45), (30, 79, 9, 1), (1, 149, 155, 17), (4, 7, 24, 25, 18), (21, 17, 155, 152), (3, 135, 117, 19), (100, 102, 103, 104, 105, 106, 101, 141, 153, 20), (22, 19, 117, 126), (7, 137, 142, 24), (22, 126, 143, 23), (26, 150, 129, 27), (44, 65, 144, 132), (38, 73, 78, 43), (43, 78, 77, 42), (42, 77, 76, 41), (41, 76, 75, 40), (40, 75, 74, 39), (39, 74, 72, 37), (52, 59, 64, 57), (57, 64, 63, 56), (56, 63, 62, 55), (55, 62, 61, 54), (54, 61, 60, 53), (53, 60, 58, 51), (45, 66, 71, 50), (50, 71, 70, 49), (49, 70, 69, 48), (48, 69, 68, 47), (47, 68, 67, 46), (46, 67, 65, 44), (31, 80, 85, 36), (36, 85, 84, 35), (35, 84, 83, 34), (34, 83, 82, 33), (33, 82, 81, 32), (32, 81, 79, 30), (37, 87, 92, 39), (39, 92, 91, 40), (40, 91, 90, 41), (41, 90, 89, 42), (42, 89, 88, 43), (43, 88, 86, 38), (51, 94, 99, 53), (53, 99, 98, 54), (54, 98, 97, 55), (55, 97, 96, 56), (56, 96, 95, 57), (57, 95, 93, 52), (100, 45, 50, 102), (102, 50, 49, 103), (103, 49, 48, 104), (104, 48, 47, 105), (105, 47, 46, 106), (106, 46, 44, 101), (30, 108, 113, 32), (32, 113, 112, 33), (33, 112, 111, 34), (34, 111, 110, 35), (35, 110, 109, 36), (36, 109, 107, 31), (44, 132, 141, 101), (159, 160, 161, 158), (115, 131, 130, 114), (114, 130, 52, 93), (117, 135, 134, 116), (116, 134, 4, 18), (126, 117, 116, 127), (127, 116, 18, 25), (143, 126, 127, 142), (142, 127, 25, 24), (132, 144, 145, 133), (133, 145, 80, 31), (147, 139, 163, 167), (120, 125, 15, 12), (128, 123, 122, 129), (129, 122, 2, 27), (135, 122, 123, 134), (134, 123, 5, 4), (125, 120, 158, 161), (118, 144, 65, 67, 68, 69, 70, 71, 66, 14), (139, 138, 162, 163), (147, 120, 12, 13), (141, 132, 133, 140), (140, 133, 31, 107), (155, 149, 148, 154), (154, 148, 6, 16), (152, 155, 154, 153), (153, 154, 16, 20), (153, 141, 140, 152), (152, 140, 107, 109, 110, 111, 112, 113, 108, 21), (142, 137, 136, 143), (143, 136, 0, 23), (129, 150, 151, 128), (128, 151, 29, 28), (149, 136, 137, 148), (148, 137, 7, 6), (138, 146, 166, 162), (139, 147, 13, 58, 60, 61, 62, 63, 64, 59), (144, 118, 156, 164), (125, 118, 14, 15), (150, 115, 114, 151), (151, 114, 93, 95, 96, 97, 98, 99, 94, 29), (131, 138, 139, 130), (130, 139, 59, 52), (157, 165, 164, 156), (166, 159, 158, 167), (162, 166, 167, 163), (160, 157, 156, 161), (146, 121, 159, 166), (124, 119, 157, 160), (120, 147, 167, 158), (119, 145, 165, 157), (145, 144, 164, 165), (118, 125, 161, 156), (121, 124, 160, 159)])
me_plane.polygons.foreach_set('use_smooth', [True] * 139)
_k = set([(0, 1), (0, 23), (0, 136), (1, 17), (1, 149), (2, 3), (2, 27), (2, 122), (3, 19), (3, 135), (4, 5), (4, 18), (4, 134), (5, 28), (5, 123), (6, 7), (6, 16), (6, 148), (7, 24), (7, 137), (8, 9), (8, 11), (9, 79), (10, 11), (10, 73), (12, 13), (12, 15), (13, 58), (14, 15), (14, 66), (16, 20), (16, 154), (17, 21), (17, 155), (18, 25), (18, 116), (19, 22), (19, 117), (20, 100), (20, 153), (21, 108), (21, 152), (22, 23), (22, 126), (23, 143), (24, 25), (24, 142), (25, 127), (26, 27), (26, 86), (26, 150), (27, 129), (28, 29), (28, 128), (29, 94), (29, 151), (30, 79), (30, 108), (31, 80), (31, 107), (37, 72), (37, 87), (38, 73), (38, 86), (44, 65), (44, 101), (45, 66), (45, 100), (51, 58), (51, 94), (52, 59), (52, 93), (58, 60), (59, 64), (59, 139), (60, 61), (61, 62), (62, 63), (63, 64), (65, 67), (65, 144), (66, 71), (67, 68), (68, 69), (69, 70), (70, 71), (72, 74), (72, 138), (73, 78), (74, 75), (75, 76), (76, 77), (77, 78), (79, 81), (80, 85), (80, 145), (81, 82), (82, 83), (83, 84), (84, 85), (86, 88), (87, 92), (87, 115), (88, 89), (89, 90), (90, 91), (91, 92), (93, 95), (93, 114), (94, 99), (95, 96), (96, 97), (97, 98), (98, 99), (100, 102), (101, 106), (101, 141), (102, 103), (103, 104), (104, 105), (105, 106), (107, 109), (107, 140), (108, 113), (109, 110), (110, 111), (111, 112), (112, 113), (114, 115), (116, 117), (118, 125), (118, 144), (119, 124), (119, 145), (120, 125), (120, 147), (121, 124), (121, 146), (122, 123), (126, 127), (128, 129), (134, 135), (136, 137), (138, 146), (138, 162), (139, 147), (139, 163), (140, 141), (142, 143), (144, 164), (145, 165), (148, 149), (150, 151), (152, 153), (154, 155), (156, 161), (156, 164), (157, 160), (157, 165), (158, 161), (158, 167), (159, 160), (159, 166), (162, 163), (162, 166), (163, 167), (164, 165)])
me_plane.attributes.new('sharp_edge', 'BOOLEAN', 'EDGE').data.foreach_set('value', [ (min(e.vertices), max(e.vertices)) in _k for e in me_plane.edges])
_k = {(14, 15): 1.0, (10, 11): 1.0, (8, 9): 1.0, (0, 1): 1.0, (7, 137): 1.0, (6, 7): 1.0, (1, 149): 1.0, (2, 3): 1.0, (5, 123): 1.0, (4, 5): 1.0, (3, 135): 1.0, (12, 13): 1.0, (8, 11): 1.0, (12, 15): 1.0, (17, 155): 1.0, (19, 117): 1.0, (6, 16): 1.0, (1, 17): 1.0, (3, 19): 1.0, (4, 18): 1.0, (20, 153): 1.0, (22, 23): 1.0, (25, 127): 1.0, (24, 25): 1.0, (23, 143): 1.0, (26, 27): 1.0, (29, 151): 1.0, (28, 29): 1.0, (27, 129): 1.0, (17, 21): 1.0, (16, 20): 1.0, (7, 24): 1.0, (0, 23): 1.0, (19, 22): 1.0, (18, 25): 1.0, (2, 27): 1.0, (5, 28): 1.0, (73, 78): 1.0, (77, 78): 1.0, (76, 77): 1.0, (75, 76): 1.0, (74, 75): 1.0, (72, 74): 1.0, (59, 64): 1.0, (63, 64): 1.0, (62, 63): 1.0, (61, 62): 1.0, (60, 61): 1.0, (58, 60): 1.0, (66, 71): 1.0, (70, 71): 1.0, (69, 70): 1.0, (68, 69): 1.0, (67, 68): 1.0, (65, 67): 1.0, (80, 85): 1.0, (84, 85): 1.0, (83, 84): 1.0, (82, 83): 1.0, (81, 82): 1.0, (79, 81): 1.0, (87, 92): 1.0, (91, 92): 1.0, (90, 91): 1.0, (89, 90): 1.0, (88, 89): 1.0, (86, 88): 1.0, (94, 99): 1.0, (98, 99): 1.0, (97, 98): 1.0, (96, 97): 1.0, (95, 96): 1.0, (93, 95): 1.0, (100, 102): 1.0, (102, 103): 1.0, (103, 104): 1.0, (104, 105): 1.0, (105, 106): 1.0, (101, 106): 1.0, (108, 113): 1.0, (112, 113): 1.0, (111, 112): 1.0, (110, 111): 1.0, (109, 110): 1.0, (107, 109): 1.0, (101, 141): 1.0, (80, 145): 1.0, (21, 108): 1.0, (9, 79): 1.0, (59, 139): 1.0, (26, 86): 1.0, (87, 115): 1.0, (10, 73): 1.0, (20, 100): 1.0, (14, 66): 1.0, (13, 58): 1.0, (29, 94): 1.0, (93, 114): 1.0, (114, 115): 1.0, (18, 116): 1.0, (116, 117): 1.0, (138, 162): 1.0, (2, 122): 1.0, (122, 123): 1.0, (144, 164): 1.0, (22, 126): 1.0, (126, 127): 1.0, (28, 128): 1.0, (128, 129): 1.0, (4, 134): 1.0, (134, 135): 1.0, (0, 136): 1.0, (136, 137): 1.0, (72, 138): 1.0, (107, 140): 1.0, (140, 141): 1.0, (24, 142): 1.0, (142, 143): 1.0, (65, 144): 1.0, (6, 148): 1.0, (148, 149): 1.0, (26, 150): 1.0, (150, 151): 1.0, (21, 152): 1.0, (152, 153): 1.0, (16, 154): 1.0, (154, 155): 1.0, (121, 124): 1.0, (120, 125): 1.0, (119, 145): 1.0, (118, 144): 1.0, (121, 146): 1.0, (120, 147): 1.0, (138, 146): 1.0, (139, 147): 1.0, (119, 124): 1.0, (118, 125): 1.0, (162, 163): 1.0, (164, 165): 1.0, (159, 160): 1.0, (158, 161): 1.0, (157, 165): 1.0, (156, 164): 1.0, (159, 166): 1.0, (158, 167): 1.0, (162, 166): 1.0, (163, 167): 1.0, (157, 160): 1.0, (156, 161): 1.0, (139, 163): 1.0, (145, 165): 1.0}
me_plane.attributes.new('crease_edge', 'FLOAT', 'EDGE').data.foreach_set('value', [_k.get((min(e.vertices), max(e.vertices)), 0.0) for e in me_plane.edges])
me_plane.materials.append(mat_sy_battlehsip_matte)
me_plane.use_remesh_preserve_volume = False
me_plane.use_remesh_preserve_attributes = False
me_plane.use_mirror_vertex_groups = False
me_plane.update()

# ---- objects
ob_ap = bpy.data.objects.new('AP', me_plane_001)
ob_c2 = bpy.data.objects.new('C2', me_mesh_003)
ob_c1 = bpy.data.objects.new('C1', me_cube_002)
ob_ob1 = bpy.data.objects.new('OB1', me_plane)

# ---- transforms, parenting, visibility, modifiers, constraints
ob_ap.location = (0.0, 0.0, 0.0)
ob_ap.hide_render = True
ob_ap.visible_camera = False
ob_ap.visible_diffuse = False
ob_ap.visible_glossy = False
ob_ap.visible_transmission = False
ob_ap.visible_volume_scatter = False
ob_ap.visible_shadow = False
ob_ap.display_type = 'WIRE'
ob_ap.show_wire = True
ob_ap.show_all_edges = True
ob_ap.lineart.crease_threshold = 0.0
ob_c2.parent = ob_ap
ob_c2.location = (0.0, 0.0, 0.0)
ob_c2.hide_render = True
ob_c2.visible_camera = False
ob_c2.visible_diffuse = False
ob_c2.visible_glossy = False
ob_c2.visible_transmission = False
ob_c2.visible_volume_scatter = False
ob_c2.visible_shadow = False
ob_c2.display_type = 'WIRE'
ob_c2.show_all_edges = True
ob_c2.lineart.crease_threshold = 0.0
ob_c1.parent = ob_ap
ob_c1.location = (0.0, 0.0, 0.0)
ob_c1.hide_render = True
ob_c1.visible_camera = False
ob_c1.visible_diffuse = False
ob_c1.visible_glossy = False
ob_c1.visible_transmission = False
ob_c1.visible_volume_scatter = False
ob_c1.visible_shadow = False
ob_c1.display_type = 'WIRE'
ob_c1.show_all_edges = True
ob_c1.lineart.crease_threshold = 0.0
_m = ob_c1.modifiers.new('Auto Smooth', 'NODES')
_m.node_group = ng_auto_smooth
_gi = [s.identifier for s in ng_auto_smooth.interface.items_tree if s.item_type == 'SOCKET' and s.in_out == 'INPUT']
_m[_gi[1]] = 0.5236  # Angle
ob_ob1.parent = ob_ap
ob_ob1.location = (0.0, 0.0, 0.0)
ob_ob1.display_type = 'SOLID'
ob_ob1.lineart.crease_threshold = 0.0
_m = ob_ob1.modifiers.new('Bevel', 'BEVEL')
_m.width = 0.004
_m.width_pct = 0.004
_m.segments = 3
_m.limit_method = 'WEIGHT'
_m.use_clamp_overlap = False
_m.profile = 0.7
_m.spread = 0.0
_m = ob_ob1.modifiers.new('Auto Smooth', 'NODES')
_m.node_group = ng_auto_smooth
_gi = [s.identifier for s in ng_auto_smooth.interface.items_tree if s.item_type == 'SOCKET' and s.in_out == 'INPUT']
_m[_gi[1]] = 1.047  # Angle

# ---- collection membership
col_collection_1.objects.link(ob_ap)
col_collection_1.objects.link(ob_c2)
col_collection_1.objects.link(ob_c1)
col_collection_1.objects.link(ob_ob1)

# ---- scene / render settings (as saved in the file)
scene.frame_start = 1; scene.frame_end = 100; scene.frame_set(1)
scene.render.engine = 'CYCLES'
scene.render.image_settings.color_depth = '16'
scene.render.image_settings.compression = 90
scene.render.resolution_x = 1024
scene.render.resolution_y = 1024
scene.render.resolution_percentage = 50
scene.render.dither_intensity = 0.0
scene.render.use_simplify = True
scene.render.use_persistent_data = True
scene.cycles.use_denoising = False
scene.cycles.samples = 100
scene.cycles.sampling_pattern = 'TABULATED_SOBOL'
scene.cycles.light_sampling_threshold = 0.0
scene.cycles.use_adaptive_sampling = False
scene.cycles.use_light_tree = False
scene.cycles.caustics_reflective = False
scene.cycles.caustics_refractive = False
scene.cycles.blur_glossy = 4.0
scene.cycles.max_bounces = 4
scene.cycles.transmission_bounces = 4
scene.cycles.volume_bounces = 2
scene.cycles.transparent_max_bounces = 4
scene.cycles.use_animated_seed = True
scene.cycles.sample_clamp_direct = 4.0
scene.cycles.sample_clamp_indirect = 2.0
scene.cycles.debug_bvh_type = 'STATIC_BVH'
scene.view_settings.view_transform = 'Standard'
bpy.context.view_layer.update()

# ---- added for rendering (the .blend has no active camera and no usable light): camera, sun
cam_auto = bpy.data.cameras.new('AutoCamera')
cam_auto.lens = 50.0
cam_auto.sensor_width = 36.0
cam_auto.clip_end = 1000.0
ob_auto_camera = bpy.data.objects.new('AutoCamera', cam_auto)
scene.collection.objects.link(ob_auto_camera)
ob_auto_camera.location = (1.4662, -0.91483, 0.487202)
ob_auto_camera.rotation_euler = (1.09748, -7.21219e-08, 0.694738)
scene.camera = ob_auto_camera
light_auto_sun = bpy.data.lights.new('AutoSun', 'SUN')
light_auto_sun.energy = 3.0
light_auto_sun.angle = 0.0523599
ob_auto_sun = bpy.data.objects.new('AutoSun', light_auto_sun)
scene.collection.objects.link(ob_auto_sun)
ob_auto_sun.rotation_euler = (0.872665, 0.174533, 0.523599)
bpy.context.view_layer.update()
